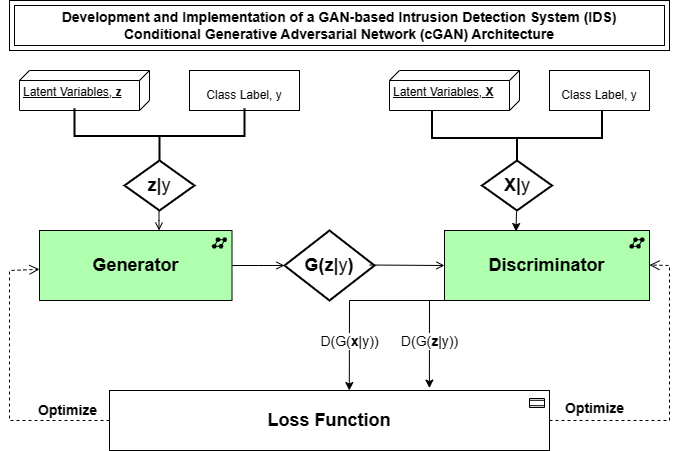

The diagram above was exported from draw.io. Its source (the exported page's mxGraphModel, read from the mxfile embedded in the PNG):
<mxGraphModel dx="1426" dy="751" grid="1" gridSize="10" guides="1" tooltips="1" connect="1" arrows="1" fold="1" page="1" pageScale="1" pageWidth="850" pageHeight="1100" math="0" shadow="0">
  <root>
    <mxCell id="0" />
    <mxCell id="1" parent="0" />
    <mxCell id="ZRDJeMgzmRTpMpzQXTVQ-2" value="Latent Variables, &lt;b&gt;z&lt;/b&gt;" style="verticalAlign=top;align=left;spacingTop=8;spacingLeft=2;spacingRight=12;shape=cube;size=10;direction=south;fontStyle=4;html=1;whiteSpace=wrap;" parent="1" vertex="1">
      <mxGeometry x="150" y="80" width="130" height="40" as="geometry" />
    </mxCell>
    <mxCell id="ZRDJeMgzmRTpMpzQXTVQ-3" value="&lt;p style=&quot;margin:0px;margin-top:4px;text-align:center;&quot;&gt;&lt;br&gt;Class Label, y&lt;/p&gt;" style="verticalAlign=top;align=left;overflow=fill;html=1;whiteSpace=wrap;" parent="1" vertex="1">
      <mxGeometry x="320" y="80" width="110" height="40" as="geometry" />
    </mxCell>
    <mxCell id="ZRDJeMgzmRTpMpzQXTVQ-4" value="&lt;b style=&quot;--tw-border-spacing-x: 0; --tw-border-spacing-y: 0; --tw-translate-x: 0; --tw-translate-y: 0; --tw-rotate: 0; --tw-skew-x: 0; --tw-skew-y: 0; --tw-scale-x: 1; --tw-scale-y: 1; --tw-pan-x: ; --tw-pan-y: ; --tw-pinch-zoom: ; --tw-scroll-snap-strictness: proximity; --tw-gradient-from-position: ; --tw-gradient-via-position: ; --tw-gradient-to-position: ; --tw-ordinal: ; --tw-slashed-zero: ; --tw-numeric-figure: ; --tw-numeric-spacing: ; --tw-numeric-fraction: ; --tw-ring-inset: ; --tw-ring-offset-width: 0px; --tw-ring-offset-color: #fff; --tw-ring-color: rgb(59 130 246 / .5); --tw-ring-offset-shadow: 0 0 #0000; --tw-ring-shadow: 0 0 #0000; --tw-shadow: 0 0 #0000; --tw-shadow-colored: 0 0 #0000; --tw-blur: ; --tw-brightness: ; --tw-contrast: ; --tw-grayscale: ; --tw-hue-rotate: ; --tw-invert: ; --tw-saturate: ; --tw-sepia: ; --tw-drop-shadow: ; --tw-backdrop-blur: ; --tw-backdrop-brightness: ; --tw-backdrop-contrast: ; --tw-backdrop-grayscale: ; --tw-backdrop-hue-rotate: ; --tw-backdrop-invert: ; --tw-backdrop-opacity: ; --tw-backdrop-saturate: ; --tw-backdrop-sepia: ; border-color: var(--border-color); font-size: 14px;&quot;&gt;Development and Implementation of a GAN-based Intrusion Detection System (IDS)&lt;br&gt;Conditional Generative Adversarial Network (cGAN) Architecture&lt;/b&gt;" style="shape=ext;margin=3;double=1;whiteSpace=wrap;html=1;align=center;" parent="1" vertex="1">
      <mxGeometry x="140" y="10" width="660" height="50" as="geometry" />
    </mxCell>
    <mxCell id="ZRDJeMgzmRTpMpzQXTVQ-7" value="" style="strokeWidth=2;html=1;shape=mxgraph.flowchart.annotation_2;align=left;labelPosition=right;pointerEvents=1;rotation=-90;" parent="1" vertex="1">
      <mxGeometry x="620" y="62.5" width="55" height="170" as="geometry" />
    </mxCell>
    <mxCell id="ZRDJeMgzmRTpMpzQXTVQ-9" value="&lt;font style=&quot;font-size: 18px;&quot;&gt;&lt;b&gt;Generator&lt;/b&gt;&lt;/font&gt;" style="html=1;outlineConnect=0;whiteSpace=wrap;fillColor=#AFFFAF;shape=mxgraph.archimate3.application;appType=netw;archiType=square;points=[[0,0,0,0,0],[0,0.25,0,0,0],[0,0.5,0,0,0],[0,0.75,0,0,0],[0,1,0,0,0],[0.25,0,0,0,0],[0.25,1,0,0,0],[0.5,0,0,0,0],[0.5,1,0,0,0],[0.75,0,0,0,0],[0.75,1,0,0,0],[1,0,0,0,0],[1,0.25,0,0,0],[1,0.5,0,0,0],[1,0.75,0,0,0],[1,1,0,0,0]];" parent="1" vertex="1">
      <mxGeometry x="170" y="240" width="192.5" height="70" as="geometry" />
    </mxCell>
    <mxCell id="ZRDJeMgzmRTpMpzQXTVQ-12" value="Latent Variables, &lt;b&gt;X&lt;/b&gt;" style="verticalAlign=top;align=left;spacingTop=8;spacingLeft=2;spacingRight=12;shape=cube;size=10;direction=south;fontStyle=4;html=1;whiteSpace=wrap;" parent="1" vertex="1">
      <mxGeometry x="520" y="80" width="130" height="40" as="geometry" />
    </mxCell>
    <mxCell id="ZRDJeMgzmRTpMpzQXTVQ-13" value="&lt;p style=&quot;margin:0px;margin-top:4px;text-align:center;&quot;&gt;&lt;br&gt;Class Label, y&lt;/p&gt;" style="verticalAlign=top;align=left;overflow=fill;html=1;whiteSpace=wrap;" parent="1" vertex="1">
      <mxGeometry x="680" y="80" width="100" height="40" as="geometry" />
    </mxCell>
    <mxCell id="ZRDJeMgzmRTpMpzQXTVQ-14" value="" style="strokeWidth=2;html=1;shape=mxgraph.flowchart.annotation_2;align=left;labelPosition=right;pointerEvents=1;rotation=-90;" parent="1" vertex="1">
      <mxGeometry x="262.5" y="60.5" width="55" height="170" as="geometry" />
    </mxCell>
    <mxCell id="ZRDJeMgzmRTpMpzQXTVQ-15" value="&lt;font style=&quot;font-size: 18px;&quot; face=&quot;Helvetica&quot;&gt;&lt;b&gt;z|&lt;/b&gt;y&lt;/font&gt;" style="strokeWidth=2;html=1;shape=mxgraph.flowchart.decision;whiteSpace=wrap;points=[[0,0.5,0,0,0],[0.5,0,0,0,0],[0.5,1,0,0,0],[1,0.5,0,0,0]];" parent="1" vertex="1">
      <mxGeometry x="255" y="170" width="70" height="50" as="geometry" />
    </mxCell>
    <mxCell id="ZRDJeMgzmRTpMpzQXTVQ-17" value="&lt;span style=&quot;font-size: 18px;&quot;&gt;&lt;b&gt;X|&lt;/b&gt;y&lt;/span&gt;" style="strokeWidth=2;html=1;shape=mxgraph.flowchart.decision;whiteSpace=wrap;points=[[0,0.5,0,0,0],[0.5,0,0,0,0],[0.5,1,0,0,0],[1,0.5,0,0,0]];" parent="1" vertex="1">
      <mxGeometry x="612.5" y="170" width="70" height="50" as="geometry" />
    </mxCell>
    <mxCell id="ZRDJeMgzmRTpMpzQXTVQ-18" value="" style="endArrow=classic;html=1;rounded=0;" parent="1" edge="1">
      <mxGeometry width="50" height="50" relative="1" as="geometry">
        <mxPoint x="647" y="221" as="sourcePoint" />
        <mxPoint x="646.5" y="241" as="targetPoint" />
      </mxGeometry>
    </mxCell>
    <mxCell id="ZRDJeMgzmRTpMpzQXTVQ-19" value="&lt;font style=&quot;font-size: 18px;&quot;&gt;&lt;b&gt;Discriminator&lt;/b&gt;&lt;/font&gt;" style="html=1;outlineConnect=0;whiteSpace=wrap;fillColor=#AFFFAF;shape=mxgraph.archimate3.application;appType=netw;archiType=square;points=[[0,0,0,0,0],[0,0.25,0,0,0],[0,0.5,0,0,0],[0,0.75,0,0,0],[0,1,0,0,0],[0.25,0,0,0,0],[0.25,1,0,0,0],[0.5,0,0,0,0],[0.5,1,0,0,0],[0.75,0,0,0,0],[0.75,1,0,0,0],[1,0,0,0,0],[1,0.25,0,0,0],[1,0.5,0,0,0],[1,0.75,0,0,0],[1,1,0,0,0]];" parent="1" vertex="1">
      <mxGeometry x="575" y="240" width="205" height="70" as="geometry" />
    </mxCell>
    <mxCell id="ZRDJeMgzmRTpMpzQXTVQ-20" value="" style="edgeStyle=elbowEdgeStyle;html=1;endArrow=open;elbow=vertical;endFill=1;rounded=0;entryX=0;entryY=0.5;entryDx=0;entryDy=0;entryPerimeter=0;" parent="1" target="ZRDJeMgzmRTpMpzQXTVQ-21" edge="1">
      <mxGeometry width="160" relative="1" as="geometry">
        <mxPoint x="362.5" y="275" as="sourcePoint" />
        <mxPoint x="410" y="275" as="targetPoint" />
      </mxGeometry>
    </mxCell>
    <mxCell id="ZRDJeMgzmRTpMpzQXTVQ-21" value="&lt;span style=&quot;font-size: 18px;&quot;&gt;&lt;b&gt;G(z|&lt;/b&gt;y&lt;b&gt;)&lt;/b&gt;&lt;/span&gt;" style="strokeWidth=2;html=1;shape=mxgraph.flowchart.decision;whiteSpace=wrap;points=[[0,0.5,0,0,0],[0.5,0,0,0,0],[0.5,1,0,0,0],[1,0.5,0,0,0]];" parent="1" vertex="1">
      <mxGeometry x="415" y="240" width="90" height="70" as="geometry" />
    </mxCell>
    <mxCell id="ZRDJeMgzmRTpMpzQXTVQ-24" value="" style="edgeStyle=elbowEdgeStyle;html=1;endArrow=open;elbow=vertical;endFill=1;rounded=0;" parent="1" target="ZRDJeMgzmRTpMpzQXTVQ-19" edge="1">
      <mxGeometry width="160" relative="1" as="geometry">
        <mxPoint x="500" y="274.5" as="sourcePoint" />
        <mxPoint x="560" y="275" as="targetPoint" />
      </mxGeometry>
    </mxCell>
    <mxCell id="ZRDJeMgzmRTpMpzQXTVQ-25" value="" style="edgeStyle=elbowEdgeStyle;html=1;endArrow=open;elbow=vertical;endFill=1;rounded=0;" parent="1" edge="1">
      <mxGeometry width="160" relative="1" as="geometry">
        <mxPoint x="289.5" y="220" as="sourcePoint" />
        <mxPoint x="289.5" y="240" as="targetPoint" />
        <Array as="points">
          <mxPoint x="279.5" y="230" />
        </Array>
      </mxGeometry>
    </mxCell>
    <mxCell id="ZRDJeMgzmRTpMpzQXTVQ-27" value="&lt;font style=&quot;font-size: 18px;&quot;&gt;&lt;b&gt;Loss Function&lt;/b&gt;&lt;/font&gt;" style="html=1;outlineConnect=0;whiteSpace=wrap;shape=mxgraph.archimate3.application;appType=contract;archiType=square;" parent="1" vertex="1">
      <mxGeometry x="240" y="400" width="440" height="60" as="geometry" />
    </mxCell>
    <mxCell id="ZRDJeMgzmRTpMpzQXTVQ-28" value="&lt;font style=&quot;font-size: 14px;&quot;&gt;&lt;b&gt;Optimize&lt;/b&gt;&lt;/font&gt;" style="html=1;verticalAlign=bottom;endArrow=open;dashed=1;endSize=8;curved=0;rounded=0;movable=1;resizable=1;rotatable=1;deletable=1;editable=1;locked=0;connectable=1;exitX=1;exitY=0.5;exitDx=0;exitDy=0;exitPerimeter=0;" parent="1" source="ZRDJeMgzmRTpMpzQXTVQ-27" edge="1">
      <mxGeometry x="-0.6983" y="1" relative="1" as="geometry">
        <mxPoint x="800" y="440" as="sourcePoint" />
        <mxPoint x="780" y="274.5" as="targetPoint" />
        <Array as="points">
          <mxPoint x="800" y="430" />
          <mxPoint x="800" y="275" />
        </Array>
        <mxPoint as="offset" />
      </mxGeometry>
    </mxCell>
    <mxCell id="ZRDJeMgzmRTpMpzQXTVQ-31" value="&lt;font style=&quot;font-size: 14px;&quot;&gt;&lt;b&gt;Optimize&lt;/b&gt;&lt;/font&gt;" style="html=1;verticalAlign=bottom;endArrow=open;dashed=1;endSize=8;curved=0;rounded=0;movable=1;resizable=1;rotatable=1;deletable=1;editable=1;locked=0;connectable=1;exitX=0;exitY=0.5;exitDx=0;exitDy=0;exitPerimeter=0;" parent="1" source="ZRDJeMgzmRTpMpzQXTVQ-27" target="ZRDJeMgzmRTpMpzQXTVQ-9" edge="1">
      <mxGeometry x="-0.6983" y="1" relative="1" as="geometry">
        <mxPoint x="60" y="463.5" as="sourcePoint" />
        <mxPoint x="120" y="300" as="targetPoint" />
        <Array as="points">
          <mxPoint x="140" y="430" />
          <mxPoint x="140" y="360" />
          <mxPoint x="140" y="280" />
        </Array>
        <mxPoint as="offset" />
      </mxGeometry>
    </mxCell>
    <mxCell id="ZRDJeMgzmRTpMpzQXTVQ-32" value="" style="endArrow=classic;html=1;rounded=0;entryX=0.545;entryY=0;entryDx=0;entryDy=0;entryPerimeter=0;" parent="1" target="ZRDJeMgzmRTpMpzQXTVQ-27" edge="1">
      <mxGeometry relative="1" as="geometry">
        <mxPoint x="560" y="310" as="sourcePoint" />
        <mxPoint x="480" y="390" as="targetPoint" />
        <Array as="points">
          <mxPoint x="480" y="310" />
        </Array>
      </mxGeometry>
    </mxCell>
    <mxCell id="ZRDJeMgzmRTpMpzQXTVQ-34" value="&lt;font style=&quot;font-size: 14px;&quot;&gt;D(G(&lt;b&gt;x&lt;/b&gt;|y))&lt;/font&gt;" style="edgeLabel;html=1;align=center;verticalAlign=middle;resizable=0;points=[];" parent="ZRDJeMgzmRTpMpzQXTVQ-32" vertex="1" connectable="0">
      <mxGeometry x="0.2958" y="7" relative="1" as="geometry">
        <mxPoint x="-7" y="10" as="offset" />
      </mxGeometry>
    </mxCell>
    <mxCell id="ZRDJeMgzmRTpMpzQXTVQ-35" value="" style="endArrow=classic;html=1;rounded=0;exitX=0;exitY=1;exitDx=0;exitDy=0;exitPerimeter=0;entryX=0.727;entryY=-0.04;entryDx=0;entryDy=0;entryPerimeter=0;" parent="1" target="ZRDJeMgzmRTpMpzQXTVQ-27" edge="1">
      <mxGeometry relative="1" as="geometry">
        <mxPoint x="605" y="310" as="sourcePoint" />
        <mxPoint x="560" y="390" as="targetPoint" />
        <Array as="points">
          <mxPoint x="560" y="310" />
        </Array>
      </mxGeometry>
    </mxCell>
    <mxCell id="ZRDJeMgzmRTpMpzQXTVQ-36" value="&lt;font style=&quot;font-size: 14px;&quot;&gt;D(G(&lt;b&gt;z&lt;/b&gt;|y))&lt;/font&gt;" style="edgeLabel;html=1;align=center;verticalAlign=middle;resizable=0;points=[];" parent="ZRDJeMgzmRTpMpzQXTVQ-35" vertex="1" connectable="0">
      <mxGeometry x="0.2958" y="7" relative="1" as="geometry">
        <mxPoint x="-7" y="-1" as="offset" />
      </mxGeometry>
    </mxCell>
  </root>
</mxGraphModel>